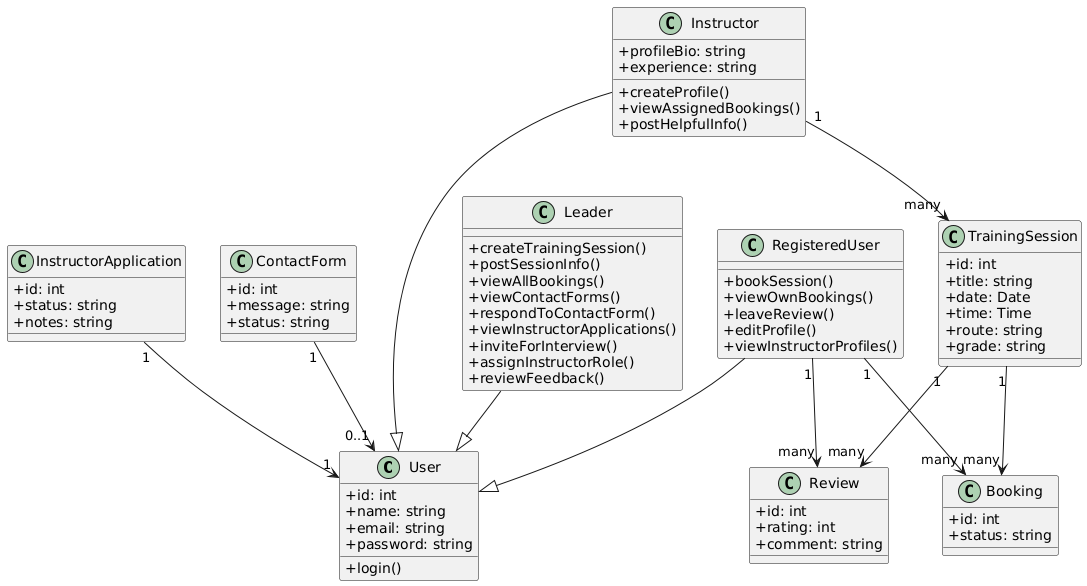

The diagram above was rendered by PlantUML. Its source (embedded in the PNG):
@startuml
skinparam classAttributeIconSize 0

class User {
  +id: int
  +name: string
  +email: string
  +password: string
  +login()
}

class RegisteredUser {
  +bookSession()
  +viewOwnBookings()
  +leaveReview()
  +editProfile()
  +viewInstructorProfiles()
}

class Instructor {
  +profileBio: string
  +experience: string
  +createProfile()
  +viewAssignedBookings()
  +postHelpfulInfo()
}

class Leader {
  +createTrainingSession()
  +postSessionInfo()
  +viewAllBookings()
  +viewContactForms()
  +respondToContactForm()
  +viewInstructorApplications()
  +inviteForInterview()
  +assignInstructorRole()
  +reviewFeedback()
}

class TrainingSession {
  +id: int
  +title: string
  +date: Date
  +time: Time
  +route: string
  +grade: string
}

class Booking {
  +id: int
  +status: string
}

class Review {
  +id: int
  +rating: int
  +comment: string
}

class InstructorApplication {
  +id: int
  +status: string
  +notes: string
}

class ContactForm {
  +id: int
  +message: string
  +status: string
}

' Inheritance
RegisteredUser --|> User
Instructor --|> User
Leader --|> User

' Associations
RegisteredUser "1" --> "many" Booking
RegisteredUser "1" --> "many" Review
Instructor "1" --> "many" TrainingSession
TrainingSession "1" --> "many" Booking
TrainingSession "1" --> "many" Review
InstructorApplication "1" --> "1" User
ContactForm "1" --> "0..1" User
@enduml